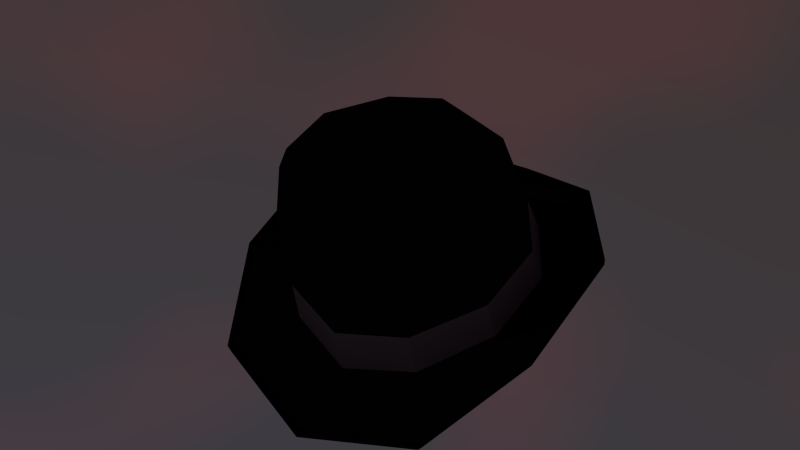 # Source: bowlerHat.blend  (saved by Blender 2.78.5; exported with 4.5.12 LTS)
import bpy
from mathutils import Matrix  # noqa: F401  (used for matrix-valued properties, if any)

bpy.ops.wm.read_factory_settings(use_empty=True)
scene = bpy.context.scene
scene.name = 'Scene'

# ---- collections
col_collection_1 = bpy.data.collections.new('Collection 1'); scene.collection.children.link(col_collection_1)

# ---- materials (node trees are filled in below, after node groups)
mat_badhattop = bpy.data.materials.new('badHatTop')
mat_badhattop.alpha_threshold = 0.0
mat_badhattop.roughness = 0.5
mat_badhatbottom = bpy.data.materials.new('badHatBottom')
mat_badhatbottom.alpha_threshold = 0.0
mat_badhatbottom.roughness = 0.5

# ---- material node trees
mat_badhattop.use_nodes = True; mat_badhattop.node_tree.nodes.clear()
_N = mat_badhattop.node_tree.nodes; _L = mat_badhattop.node_tree.links
n0 = _N.new('ShaderNodeOutputMaterial'); n0.name = 'Material Output'; n0.location = (300, 300)
n1 = _N.new('ShaderNodeBsdfDiffuse'); n1.name = 'Diffuse BSDF'; n1.location = (10, 300)
n1.inputs[0].default_value = (0.1788, 0.1788, 0.1788, 1.0)
_L.new(n1.outputs[0], n0.inputs[0])
n0.is_active_output = True
mat_badhatbottom.use_nodes = True; mat_badhatbottom.node_tree.nodes.clear()
_N = mat_badhatbottom.node_tree.nodes; _L = mat_badhatbottom.node_tree.links
n0 = _N.new('ShaderNodeOutputMaterial'); n0.name = 'Material Output'; n0.location = (300, 300)
n1 = _N.new('ShaderNodeBsdfDiffuse'); n1.name = 'Diffuse BSDF'; n1.location = (10, 300)
n1.inputs[0].default_value = (0.0122, 0.0122, 0.0122, 1.0)
_L.new(n1.outputs[0], n0.inputs[0])
n0.is_active_output = True

# ---- world
world_world = bpy.data.worlds.new('World'); scene.world = world_world
world_world.use_nodes = True; world_world.node_tree.nodes.clear()
_N = world_world.node_tree.nodes; _L = world_world.node_tree.links
n0 = _N.new('ShaderNodeBrightContrast'); n0.name = 'Bright/Contrast'; n0.location = (1, 627)
n0.inputs[2].default_value = 5.0
n1 = _N.new('ShaderNodeTexNoise'); n1.name = 'Noise Texture'; n1.location = (-512, 637)
n1.inputs[2].default_value = 200.0
n1.inputs[3].default_value = 16.0
n1.inputs[8].default_value = 0.25
n2 = _N.new('ShaderNodeTexCoord'); n2.name = 'Texture Coordinate'; n2.location = (-776, 194)
n3 = _N.new('ShaderNodeMapping'); n3.name = 'Mapping'; n3.location = (-592, 198)
n4 = _N.new('ShaderNodeTexSky'); n4.name = 'Sky Texture'; n4.location = (-103, 158)
n4.sky_type = 'HOSEK_WILKIE'
n4.sun_direction = (0.2615, 0.07692, 0.9621)
n4.sun_elevation = 1.571
n5 = _N.new('ShaderNodeNormal'); n5.name = 'Normal'; n5.location = (-90, 357)
n6 = _N.new('ShaderNodeMix'); n6.name = 'Mix.001'; n6.location = (499, 576)
n6.data_type = 'RGBA'
n6.blend_type = 'MULTIPLY'
n6.inputs[0].default_value = 1.0
n7 = _N.new('ShaderNodeValToRGB'); n7.name = 'ColorRamp'; n7.location = (-308, 631)
while len(n7.color_ramp.elements) > 1: n7.color_ramp.elements.remove(n7.color_ramp.elements[-1])
n7.color_ramp.elements[0].position = 0.6091; n7.color_ramp.elements[0].color = (0.0, 0.0, 0.0, 1.0)
_e = n7.color_ramp.elements.new(0.7773); _e.color = (1.0, 1.0, 1.0, 1.0)
n8 = _N.new('ShaderNodeValToRGB'); n8.name = 'ColorRamp.001'; n8.location = (136, 447)
while len(n8.color_ramp.elements) > 1: n8.color_ramp.elements.remove(n8.color_ramp.elements[-1])
n8.color_ramp.elements[0].position = 0.01818; n8.color_ramp.elements[0].color = (0.0, 0.0, 0.0, 1.0)
_e = n8.color_ramp.elements.new(0.7136); _e.color = (1.0, 1.0, 1.0, 1.0)
n9 = _N.new('ShaderNodeBackground'); n9.name = 'Background'; n9.location = (1403, 454)
n9.inputs[1].default_value = 0.4
n10 = _N.new('ShaderNodeOutputWorld'); n10.name = 'World Output'; n10.location = (1594, 449)
n11 = _N.new('ShaderNodeMix'); n11.name = 'Mix'; n11.location = (724, 480)
n11.data_type = 'RGBA'
n11.inputs[7].default_value = (1.0, 1.0, 1.0, 1.0)
n12 = _N.new('ShaderNodeMix'); n12.name = 'Mix.002'; n12.location = (1031, 473)
n12.data_type = 'RGBA'
n13 = _N.new('ShaderNodeTexNoise'); n13.name = 'Musgrave Texture'; n13.location = (325, 104)
n13.width = 150
n13.normalize = False
n13.inputs[3].default_value = 1.0
n13.inputs[4].default_value = 1.0
n13.inputs[5].default_value = 1.0
n14 = _N.new('ShaderNodeMix'); n14.name = 'Mix.003'; n14.location = (643, 129)
n14.data_type = 'RGBA'
n14.inputs[6].default_value = (0.08866, 0.0, 0.0009106, 1.0)
n14.inputs[7].default_value = (0.218, 0.0, 0.001531, 1.0)
_L.new(n9.outputs[0], n10.inputs[0])
_L.new(n4.outputs[0], n11.inputs[6])
_L.new(n2.outputs[0], n3.inputs[0])
_L.new(n3.outputs[0], n4.inputs[0])
_L.new(n11.outputs[2], n12.inputs[6])
_L.new(n1.outputs[0], n7.inputs[0])
_L.new(n7.outputs[0], n0.inputs[0])
_L.new(n6.outputs[2], n11.inputs[0])
_L.new(n0.outputs[0], n6.inputs[6])
_L.new(n5.outputs[1], n8.inputs[0])
_L.new(n3.outputs[0], n5.inputs[0])
_L.new(n8.outputs[0], n6.inputs[7])
_L.new(n12.outputs[2], n9.inputs[0])
_L.new(n14.outputs[2], n12.inputs[7])
_L.new(n13.outputs[0], n14.inputs[0])
n10.is_active_output = True
world_world.color = (0.05088, 0.05088, 0.05088)
world_world.use_sun_shadow = False
world_world.sun_shadow_jitter_overblur = 0.0
world_world.cycles.sampling_method = 'MANUAL'
world_world.cycles.sample_map_resolution = 256
world_world.light_settings.ao_factor = 0.02326
world_world.light_settings.distance = 22.0

# ---- meshes
me_cylinder_002 = bpy.data.meshes.new('Cylinder.002')
me_cylinder_002.from_pydata([(0.5878, 0.809, -0.6072), (0.5316, 0.6845, 4.064), (0.9511, 0.309, -0.2929), (0.8948, 0.2615, 4.064), (0.9511, -0.309, -0.2929), (0.8948, -0.2615, 4.064), (0.5878, -0.809, -0.6072), (0.5316, -0.6845, 4.064), (0.4135, 0.5778, 4.954), (0.7768, 0.2207, 4.954), (0.7768, -0.2207, 4.954), (0.4135, -0.5778, 4.954), (0.2027, 0.2501, 5.609), (0.2871, 0.09552, 5.609), (0.2871, -0.09552, 5.609), (0.2027, -0.2501, 5.609), (0.7681, 1.29, -0.6392), (1.396, 0.4927, 0.5233), (1.347, -0.4927, -0.01993), (0.9371, -1.29, -1.105), (0.7613, 1.302, -0.428), (1.399, 0.5047, 0.7345), (1.39, -0.4807, 0.1913), (0.9766, -1.278, -0.894), (0.5695, 0.7684, 0.9152), (0.9327, 0.2935, 1.127), (0.9327, -0.2935, 1.127), (0.5695, -0.7684, 0.9152), (0.0, 1.0, -1.0), (0.0, 0.8461, 4.064), (-0.5878, 0.809, -0.6072), (-0.5316, 0.6845, 4.064), (-0.9511, 0.309, -0.2929), (-0.8948, 0.2615, 4.064), (-0.9511, -0.309, -0.2929), (-0.8948, -0.2615, 4.064), (-0.5878, -0.809, -0.6072), (-0.5316, -0.6845, 4.064), (0.0, -1.0, -1.0), (0.0, -0.8461, 4.064), (0.0, 0.7142, 4.954), (-0.4135, 0.5778, 4.954), (-0.7768, 0.2207, 4.954), (-0.7768, -0.2207, 4.954), (-0.4135, -0.5778, 4.954), (0.0, -0.7142, 4.954), (0.0, 0.3091, 5.609), (-0.2027, 0.2501, 5.609), (-0.2871, 0.09552, 5.609), (-0.2871, -0.09552, 5.609), (-0.2027, -0.2501, 5.609), (0.0, -0.3091, 5.609), (0.0, 1.486, -1.518), (-0.7681, 1.29, -0.6392), (-1.396, 0.4927, 0.5233), (-1.347, -0.4927, -0.01993), (-0.9371, -1.29, -1.105), (0.0, -1.594, -1.622), (0.0, 1.498, -1.306), (-0.7613, 1.302, -0.428), (-1.399, 0.5047, 0.7345), (-1.39, -0.4807, 0.1913), (-0.9766, -1.278, -0.894), (0.0, -1.582, -1.411), (0.0, 0.9498, 0.6504), (-0.5695, 0.7684, 0.9152), (-0.9327, 0.2935, 1.127), (-0.9327, -0.2935, 1.127), (-0.5695, -0.7684, 0.9152), (0.0, -0.9498, 0.6504)], [], [(64, 29, 1, 24), (24, 1, 3, 25), (25, 3, 5, 26), (26, 5, 7, 27), (27, 7, 39, 69), (7, 5, 10, 11), (3, 1, 8, 9), (39, 7, 11, 45), (1, 29, 40, 8), (5, 3, 9, 10), (9, 8, 12, 13), (45, 11, 15, 51), (10, 9, 13, 14), (8, 40, 46, 12), (11, 10, 14, 15), (12, 46, 51, 15), (13, 12, 15, 14), (0, 2, 17, 16), (6, 38, 57, 19), (28, 0, 16, 52), (2, 4, 18, 17), (4, 6, 19, 18), (19, 57, 63, 23), (17, 18, 22, 21), (52, 16, 20, 58), (18, 19, 23, 22), (16, 17, 21, 20), (6, 27, 69, 38), (4, 26, 27, 6), (2, 25, 26, 4), (0, 24, 25, 2), (28, 64, 24, 0), (64, 65, 31, 29), (65, 66, 33, 31), (66, 67, 35, 33), (67, 68, 37, 35), (68, 69, 39, 37), (37, 44, 43, 35), (33, 42, 41, 31), (39, 45, 44, 37), (31, 41, 40, 29), (35, 43, 42, 33), (42, 48, 47, 41), (45, 51, 50, 44), (43, 49, 48, 42), (41, 47, 46, 40), (44, 50, 49, 43), (47, 50, 51, 46), (48, 49, 50, 47), (30, 53, 54, 32), (36, 56, 57, 38), (28, 52, 53, 30), (32, 54, 55, 34), (34, 55, 56, 36), (56, 62, 63, 57), (54, 60, 61, 55), (52, 58, 59, 53), (55, 61, 62, 56), (53, 59, 60, 54), (36, 38, 69, 68), (34, 36, 68, 67), (32, 34, 67, 66), (30, 32, 66, 65), (28, 30, 65, 64)])
me_cylinder_002.polygons.foreach_set('material_index', [1, 1, 1, 1, 1, 1, 1, 1, 1, 1, 1, 1, 1, 1, 1, 1, 1, 1, 1, 1, 1, 1, 1, 1, 1, 1, 1, 0, 0, 0, 0, 0, 1, 1, 1, 1, 1, 1, 1, 1, 1, 1, 1, 1, 1, 1, 1, 1, 1, 1, 1, 1, 1, 1, 1, 1, 1, 1, 1, 0, 0, 0, 0, 0])
me_cylinder_002.materials.append(mat_badhattop)
me_cylinder_002.materials.append(mat_badhatbottom)
me_cylinder_002.use_remesh_preserve_volume = False
me_cylinder_002.use_remesh_preserve_attributes = False
me_cylinder_002.use_mirror_vertex_groups = False
me_cylinder_002.update()

# ---- objects
ob_bowlerhat = bpy.data.objects.new('bowlerHat', me_cylinder_002)

# ---- transforms, parenting, visibility, modifiers, constraints
ob_bowlerhat.location = (0.0, 0.0, 0.0)
ob_bowlerhat.rotation_euler = (0.3588, 4.222e-17, 1.124e-17)
ob_bowlerhat.scale = (0.5197, 0.5197, 0.1116)
ob_bowlerhat.lineart.crease_threshold = 0.0

# ---- collection membership
col_collection_1.objects.link(ob_bowlerhat)

# ---- scene / render settings (as saved in the file)
scene.frame_start = 0; scene.frame_end = 45; scene.frame_set(0)
scene.render.engine = 'CYCLES'
scene.render.image_settings.file_format = 'JPEG'
scene.render.image_settings.quality = 100
scene.render.dither_intensity = 0.0
scene.render.use_render_cache = True
scene.render.use_stamp_lens = True
scene.cycles.use_denoising = False
scene.cycles.samples = 500
scene.cycles.sampling_pattern = 'TABULATED_SOBOL'
scene.cycles.light_sampling_threshold = 0.0
scene.cycles.use_adaptive_sampling = False
scene.cycles.use_light_tree = False
scene.cycles.blur_glossy = 0.0
scene.cycles.volume_bounces = 1
scene.cycles.pixel_filter_type = 'GAUSSIAN'
scene.cycles.sample_clamp_indirect = 0.0
scene.view_settings.view_transform = 'Standard'
bpy.context.view_layer.update()

# ---- added for rendering (the .blend has no active camera): camera
cam_auto = bpy.data.cameras.new('AutoCamera')
cam_auto.lens = 50.0
cam_auto.sensor_width = 36.0
cam_auto.clip_end = 1000.0
ob_auto_camera = bpy.data.objects.new('AutoCamera', cam_auto)
scene.collection.objects.link(ob_auto_camera)
ob_auto_camera.location = (2.45741, -3.05044, 2.16539)
ob_auto_camera.rotation_euler = (1.09748, -7.21219e-08, 0.694738)
scene.camera = ob_auto_camera
bpy.context.view_layer.update()
